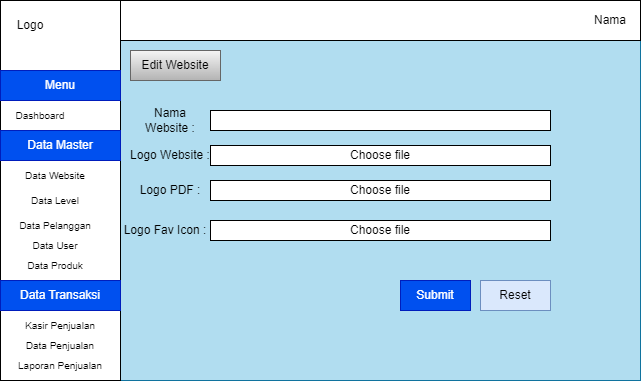

The diagram above was exported from draw.io. Its source (the exported page's mxGraphModel, read from the mxfile embedded in the PNG):
<mxGraphModel dx="1434" dy="772" grid="1" gridSize="10" guides="1" tooltips="1" connect="1" arrows="1" fold="1" page="1" pageScale="1" pageWidth="850" pageHeight="1100" math="0" shadow="0">
  <root>
    <mxCell id="0" />
    <mxCell id="1" parent="0" />
    <mxCell id="9KELkQ1JV97v548R6GlR-1" value="" style="rounded=0;whiteSpace=wrap;html=1;fillColor=#b1ddf0;strokeColor=#10739e;" parent="1" vertex="1">
      <mxGeometry x="120" y="80" width="640" height="380" as="geometry" />
    </mxCell>
    <mxCell id="9KELkQ1JV97v548R6GlR-16" value="" style="rounded=0;whiteSpace=wrap;html=1;" parent="1" vertex="1">
      <mxGeometry x="240" y="80" width="520" height="40" as="geometry" />
    </mxCell>
    <mxCell id="9KELkQ1JV97v548R6GlR-17" value="Nama" style="text;html=1;align=center;verticalAlign=middle;whiteSpace=wrap;rounded=0;" parent="1" vertex="1">
      <mxGeometry x="700" y="85" width="60" height="30" as="geometry" />
    </mxCell>
    <mxCell id="9KELkQ1JV97v548R6GlR-20" value="Edit Website" style="text;html=1;align=center;verticalAlign=middle;whiteSpace=wrap;rounded=0;fillColor=#f5f5f5;gradientColor=#b3b3b3;strokeColor=#666666;" parent="1" vertex="1">
      <mxGeometry x="250" y="130" width="90" height="30" as="geometry" />
    </mxCell>
    <mxCell id="BGShWG-YbBd5DPhgTLs2-1" value="" style="rounded=0;whiteSpace=wrap;html=1;" vertex="1" parent="1">
      <mxGeometry x="120" y="80" width="120" height="380" as="geometry" />
    </mxCell>
    <mxCell id="BGShWG-YbBd5DPhgTLs2-2" value="Logo" style="text;html=1;align=center;verticalAlign=middle;whiteSpace=wrap;rounded=0;" vertex="1" parent="1">
      <mxGeometry x="120" y="90" width="60" height="30" as="geometry" />
    </mxCell>
    <mxCell id="BGShWG-YbBd5DPhgTLs2-3" value="Menu" style="text;html=1;align=center;verticalAlign=middle;whiteSpace=wrap;rounded=0;fontSize=12;fillColor=#0050ef;fontColor=#ffffff;strokeColor=#001DBC;" vertex="1" parent="1">
      <mxGeometry x="120" y="150" width="120" height="30" as="geometry" />
    </mxCell>
    <mxCell id="BGShWG-YbBd5DPhgTLs2-4" value="Dashboard" style="text;html=1;align=center;verticalAlign=middle;whiteSpace=wrap;rounded=0;fontSize=10;" vertex="1" parent="1">
      <mxGeometry x="130" y="180" width="60" height="30" as="geometry" />
    </mxCell>
    <mxCell id="BGShWG-YbBd5DPhgTLs2-5" value="&lt;font style=&quot;font-size: 12px;&quot;&gt;Data Master&lt;/font&gt;" style="text;html=1;align=center;verticalAlign=middle;whiteSpace=wrap;rounded=0;fontSize=12;fillColor=#0050ef;fontColor=#ffffff;strokeColor=#001DBC;" vertex="1" parent="1">
      <mxGeometry x="120" y="210" width="120" height="30" as="geometry" />
    </mxCell>
    <mxCell id="BGShWG-YbBd5DPhgTLs2-6" value="Data Website" style="text;html=1;align=center;verticalAlign=middle;whiteSpace=wrap;rounded=0;fontSize=10;" vertex="1" parent="1">
      <mxGeometry x="130" y="240" width="90" height="30" as="geometry" />
    </mxCell>
    <mxCell id="BGShWG-YbBd5DPhgTLs2-7" value="Data Level" style="text;html=1;align=center;verticalAlign=middle;whiteSpace=wrap;rounded=0;fontSize=10;" vertex="1" parent="1">
      <mxGeometry x="130" y="265" width="90" height="30" as="geometry" />
    </mxCell>
    <mxCell id="BGShWG-YbBd5DPhgTLs2-8" value="Data Pelanggan" style="text;html=1;align=center;verticalAlign=middle;whiteSpace=wrap;rounded=0;fontSize=10;" vertex="1" parent="1">
      <mxGeometry x="130" y="290" width="90" height="30" as="geometry" />
    </mxCell>
    <mxCell id="BGShWG-YbBd5DPhgTLs2-9" value="Data Produk" style="text;html=1;align=center;verticalAlign=middle;whiteSpace=wrap;rounded=0;fontSize=10;" vertex="1" parent="1">
      <mxGeometry x="130" y="330" width="90" height="30" as="geometry" />
    </mxCell>
    <mxCell id="BGShWG-YbBd5DPhgTLs2-10" value="&lt;font style=&quot;font-size: 12px;&quot;&gt;Data Transaksi&lt;/font&gt;" style="text;html=1;align=center;verticalAlign=middle;whiteSpace=wrap;rounded=0;fontSize=12;fillColor=#0050ef;fontColor=#ffffff;strokeColor=#001DBC;" vertex="1" parent="1">
      <mxGeometry x="120" y="360" width="120" height="30" as="geometry" />
    </mxCell>
    <mxCell id="BGShWG-YbBd5DPhgTLs2-11" value="Kasir Penjualan" style="text;html=1;align=center;verticalAlign=middle;whiteSpace=wrap;rounded=0;fontSize=10;" vertex="1" parent="1">
      <mxGeometry x="135" y="390" width="90" height="30" as="geometry" />
    </mxCell>
    <mxCell id="BGShWG-YbBd5DPhgTLs2-12" value="Data Penjualan" style="text;html=1;align=center;verticalAlign=middle;whiteSpace=wrap;rounded=0;fontSize=10;" vertex="1" parent="1">
      <mxGeometry x="135" y="410" width="90" height="30" as="geometry" />
    </mxCell>
    <mxCell id="BGShWG-YbBd5DPhgTLs2-13" value="Laporan Penjualan" style="text;html=1;align=center;verticalAlign=middle;whiteSpace=wrap;rounded=0;fontSize=10;" vertex="1" parent="1">
      <mxGeometry x="135" y="430" width="90" height="30" as="geometry" />
    </mxCell>
    <mxCell id="BGShWG-YbBd5DPhgTLs2-14" value="Data User" style="text;html=1;align=center;verticalAlign=middle;whiteSpace=wrap;rounded=0;fontSize=10;" vertex="1" parent="1">
      <mxGeometry x="130" y="310" width="90" height="30" as="geometry" />
    </mxCell>
    <mxCell id="BGShWG-YbBd5DPhgTLs2-15" value="Nama Website :" style="text;html=1;align=center;verticalAlign=middle;whiteSpace=wrap;rounded=0;" vertex="1" parent="1">
      <mxGeometry x="255" y="185" width="70" height="30" as="geometry" />
    </mxCell>
    <mxCell id="BGShWG-YbBd5DPhgTLs2-16" value="Logo Website :" style="text;html=1;align=center;verticalAlign=middle;whiteSpace=wrap;rounded=0;" vertex="1" parent="1">
      <mxGeometry x="240" y="220" width="100" height="30" as="geometry" />
    </mxCell>
    <mxCell id="BGShWG-YbBd5DPhgTLs2-17" value="Logo PDF :" style="text;html=1;align=center;verticalAlign=middle;whiteSpace=wrap;rounded=0;" vertex="1" parent="1">
      <mxGeometry x="240" y="255" width="100" height="30" as="geometry" />
    </mxCell>
    <mxCell id="BGShWG-YbBd5DPhgTLs2-18" value="Logo Fav Icon :" style="text;html=1;align=center;verticalAlign=middle;whiteSpace=wrap;rounded=0;" vertex="1" parent="1">
      <mxGeometry x="240" y="295" width="90" height="30" as="geometry" />
    </mxCell>
    <mxCell id="BGShWG-YbBd5DPhgTLs2-19" value="" style="rounded=0;whiteSpace=wrap;html=1;" vertex="1" parent="1">
      <mxGeometry x="330" y="190" width="340" height="20" as="geometry" />
    </mxCell>
    <mxCell id="BGShWG-YbBd5DPhgTLs2-20" value="Choose file" style="rounded=0;whiteSpace=wrap;html=1;" vertex="1" parent="1">
      <mxGeometry x="330" y="225" width="340" height="20" as="geometry" />
    </mxCell>
    <mxCell id="BGShWG-YbBd5DPhgTLs2-21" value="Choose file" style="rounded=0;whiteSpace=wrap;html=1;" vertex="1" parent="1">
      <mxGeometry x="330" y="260" width="340" height="20" as="geometry" />
    </mxCell>
    <mxCell id="BGShWG-YbBd5DPhgTLs2-22" value="Choose file" style="rounded=0;whiteSpace=wrap;html=1;" vertex="1" parent="1">
      <mxGeometry x="330" y="300" width="340" height="20" as="geometry" />
    </mxCell>
    <mxCell id="BGShWG-YbBd5DPhgTLs2-23" value="Submit" style="rounded=0;whiteSpace=wrap;html=1;fillColor=#0050ef;fontColor=#ffffff;strokeColor=#001DBC;" vertex="1" parent="1">
      <mxGeometry x="520" y="360" width="70" height="30" as="geometry" />
    </mxCell>
    <mxCell id="BGShWG-YbBd5DPhgTLs2-24" value="Reset" style="rounded=0;whiteSpace=wrap;html=1;fillColor=#dae8fc;strokeColor=#6c8ebf;" vertex="1" parent="1">
      <mxGeometry x="600" y="360" width="70" height="30" as="geometry" />
    </mxCell>
  </root>
</mxGraphModel>